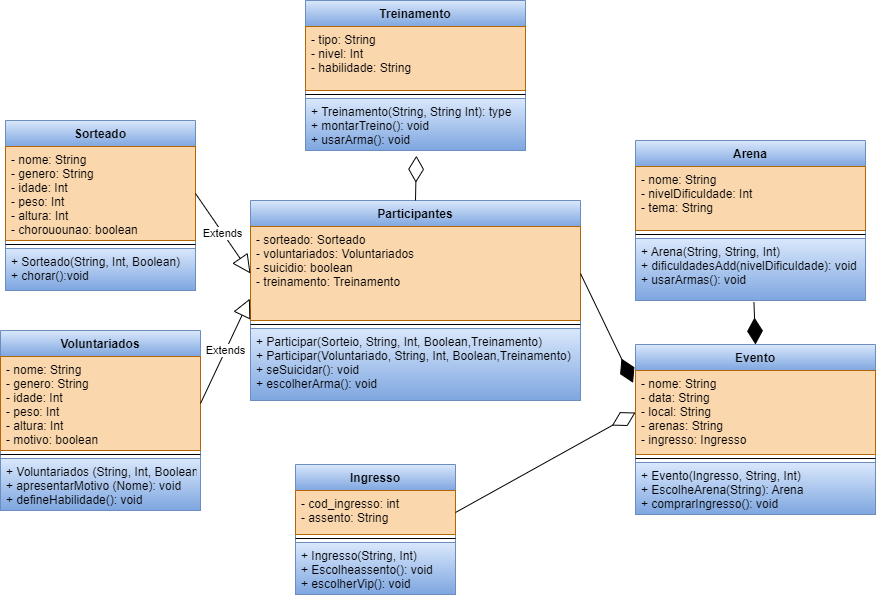

The diagram above was exported from draw.io. Its source (the exported page's mxGraphModel, read from the mxfile embedded in the PNG):
<mxGraphModel dx="620" dy="1521" grid="1" gridSize="10" guides="1" tooltips="1" connect="1" arrows="1" fold="1" page="1" pageScale="1" pageWidth="827" pageHeight="1169" math="0" shadow="0">
  <root>
    <mxCell id="0" />
    <mxCell id="1" parent="0" />
    <mxCell id="3GXU2A3jXe1g5sy83Bpp-1" value="Participantes" style="swimlane;fontStyle=1;align=center;verticalAlign=top;childLayout=stackLayout;horizontal=1;startSize=26;horizontalStack=0;resizeParent=1;resizeParentMax=0;resizeLast=0;collapsible=1;marginBottom=0;fillColor=#dae8fc;strokeColor=#6c8ebf;gradientColor=#7ea6e0;" vertex="1" parent="1">
      <mxGeometry x="265" y="190" width="330" height="200" as="geometry" />
    </mxCell>
    <mxCell id="3GXU2A3jXe1g5sy83Bpp-2" value="- sorteado: Sorteado&#10;- voluntariados: Voluntariados&#10;- suicidio: boolean&#10;- treinamento: Treinamento" style="text;align=left;verticalAlign=top;spacingLeft=4;spacingRight=4;overflow=hidden;rotatable=0;points=[[0,0.5],[1,0.5]];portConstraint=eastwest;fillColor=#fad7ac;strokeColor=#b46504;" vertex="1" parent="3GXU2A3jXe1g5sy83Bpp-1">
      <mxGeometry y="26" width="330" height="94" as="geometry" />
    </mxCell>
    <mxCell id="3GXU2A3jXe1g5sy83Bpp-3" value="" style="line;strokeWidth=1;fillColor=none;align=left;verticalAlign=middle;spacingTop=-1;spacingLeft=3;spacingRight=3;rotatable=0;labelPosition=right;points=[];portConstraint=eastwest;" vertex="1" parent="3GXU2A3jXe1g5sy83Bpp-1">
      <mxGeometry y="120" width="330" height="8" as="geometry" />
    </mxCell>
    <mxCell id="3GXU2A3jXe1g5sy83Bpp-4" value="+ Participar(Sorteio, String, Int, Boolean,Treinamento)&#10;+ Participar(Voluntariado, String, Int, Boolean,Treinamento)&#10;+ seSuicidar(): void&#10;+ escolherArma(): void" style="text;strokeColor=#6c8ebf;fillColor=#dae8fc;align=left;verticalAlign=top;spacingLeft=4;spacingRight=4;overflow=hidden;rotatable=0;points=[[0,0.5],[1,0.5]];portConstraint=eastwest;gradientColor=#7ea6e0;" vertex="1" parent="3GXU2A3jXe1g5sy83Bpp-1">
      <mxGeometry y="128" width="330" height="72" as="geometry" />
    </mxCell>
    <mxCell id="3GXU2A3jXe1g5sy83Bpp-5" value="Arena" style="swimlane;fontStyle=1;align=center;verticalAlign=top;childLayout=stackLayout;horizontal=1;startSize=26;horizontalStack=0;resizeParent=1;resizeParentMax=0;resizeLast=0;collapsible=1;marginBottom=0;fillColor=#dae8fc;strokeColor=#6c8ebf;gradientColor=#7ea6e0;" vertex="1" parent="1">
      <mxGeometry x="650" y="130" width="230" height="160" as="geometry" />
    </mxCell>
    <mxCell id="3GXU2A3jXe1g5sy83Bpp-6" value="- nome: String&#10;- nivelDificuldade: Int&#10;- tema: String" style="text;align=left;verticalAlign=top;spacingLeft=4;spacingRight=4;overflow=hidden;rotatable=0;points=[[0,0.5],[1,0.5]];portConstraint=eastwest;fillColor=#fad7ac;strokeColor=#b46504;" vertex="1" parent="3GXU2A3jXe1g5sy83Bpp-5">
      <mxGeometry y="26" width="230" height="64" as="geometry" />
    </mxCell>
    <mxCell id="3GXU2A3jXe1g5sy83Bpp-7" value="" style="line;strokeWidth=1;fillColor=none;align=left;verticalAlign=middle;spacingTop=-1;spacingLeft=3;spacingRight=3;rotatable=0;labelPosition=right;points=[];portConstraint=eastwest;" vertex="1" parent="3GXU2A3jXe1g5sy83Bpp-5">
      <mxGeometry y="90" width="230" height="8" as="geometry" />
    </mxCell>
    <mxCell id="3GXU2A3jXe1g5sy83Bpp-8" value="+ Arena(String, String, Int)&#10;+ dificuldadesAdd(nivelDificuldade): void&#10;+ usarArmas(): void" style="text;strokeColor=#6c8ebf;fillColor=#dae8fc;align=left;verticalAlign=top;spacingLeft=4;spacingRight=4;overflow=hidden;rotatable=0;points=[[0,0.5],[1,0.5]];portConstraint=eastwest;gradientColor=#7ea6e0;" vertex="1" parent="3GXU2A3jXe1g5sy83Bpp-5">
      <mxGeometry y="98" width="230" height="62" as="geometry" />
    </mxCell>
    <mxCell id="3GXU2A3jXe1g5sy83Bpp-9" value="Sorteado" style="swimlane;fontStyle=1;align=center;verticalAlign=top;childLayout=stackLayout;horizontal=1;startSize=26;horizontalStack=0;resizeParent=1;resizeParentMax=0;resizeLast=0;collapsible=1;marginBottom=0;fillColor=#dae8fc;strokeColor=#6c8ebf;gradientColor=#7ea6e0;" vertex="1" parent="1">
      <mxGeometry x="20" y="110" width="190" height="170" as="geometry" />
    </mxCell>
    <mxCell id="3GXU2A3jXe1g5sy83Bpp-10" value="- nome: String&#10;- genero: String&#10;- idade: Int&#10;- peso: Int&#10;- altura: Int&#10;- chorouounao: boolean" style="text;align=left;verticalAlign=top;spacingLeft=4;spacingRight=4;overflow=hidden;rotatable=0;points=[[0,0.5],[1,0.5]];portConstraint=eastwest;fillColor=#fad7ac;strokeColor=#b46504;" vertex="1" parent="3GXU2A3jXe1g5sy83Bpp-9">
      <mxGeometry y="26" width="190" height="94" as="geometry" />
    </mxCell>
    <mxCell id="3GXU2A3jXe1g5sy83Bpp-11" value="" style="line;strokeWidth=1;fillColor=none;align=left;verticalAlign=middle;spacingTop=-1;spacingLeft=3;spacingRight=3;rotatable=0;labelPosition=right;points=[];portConstraint=eastwest;" vertex="1" parent="3GXU2A3jXe1g5sy83Bpp-9">
      <mxGeometry y="120" width="190" height="8" as="geometry" />
    </mxCell>
    <mxCell id="3GXU2A3jXe1g5sy83Bpp-12" value="+ Sorteado(String, Int, Boolean)&#10;+ chorar():void" style="text;strokeColor=#6c8ebf;fillColor=#dae8fc;align=left;verticalAlign=top;spacingLeft=4;spacingRight=4;overflow=hidden;rotatable=0;points=[[0,0.5],[1,0.5]];portConstraint=eastwest;gradientColor=#7ea6e0;" vertex="1" parent="3GXU2A3jXe1g5sy83Bpp-9">
      <mxGeometry y="128" width="190" height="42" as="geometry" />
    </mxCell>
    <mxCell id="3GXU2A3jXe1g5sy83Bpp-13" value="Voluntariados" style="swimlane;fontStyle=1;align=center;verticalAlign=top;childLayout=stackLayout;horizontal=1;startSize=26;horizontalStack=0;resizeParent=1;resizeParentMax=0;resizeLast=0;collapsible=1;marginBottom=0;fillColor=#dae8fc;strokeColor=#6c8ebf;gradientColor=#7ea6e0;" vertex="1" parent="1">
      <mxGeometry x="15" y="320" width="200" height="180" as="geometry" />
    </mxCell>
    <mxCell id="3GXU2A3jXe1g5sy83Bpp-14" value="- nome: String&#10;- genero: String&#10;- idade: Int&#10;- peso: Int&#10;- altura: Int&#10;- motivo: boolean" style="text;align=left;verticalAlign=top;spacingLeft=4;spacingRight=4;overflow=hidden;rotatable=0;points=[[0,0.5],[1,0.5]];portConstraint=eastwest;fillColor=#fad7ac;strokeColor=#b46504;" vertex="1" parent="3GXU2A3jXe1g5sy83Bpp-13">
      <mxGeometry y="26" width="200" height="94" as="geometry" />
    </mxCell>
    <mxCell id="3GXU2A3jXe1g5sy83Bpp-15" value="" style="line;strokeWidth=1;fillColor=none;align=left;verticalAlign=middle;spacingTop=-1;spacingLeft=3;spacingRight=3;rotatable=0;labelPosition=right;points=[];portConstraint=eastwest;" vertex="1" parent="3GXU2A3jXe1g5sy83Bpp-13">
      <mxGeometry y="120" width="200" height="8" as="geometry" />
    </mxCell>
    <mxCell id="3GXU2A3jXe1g5sy83Bpp-16" value="+ Voluntariados (String, Int, Boolean)&#10;+ apresentarMotivo (Nome): void &#10;+ defineHabilidade(): void&#10;" style="text;strokeColor=#6c8ebf;fillColor=#dae8fc;align=left;verticalAlign=top;spacingLeft=4;spacingRight=4;overflow=hidden;rotatable=0;points=[[0,0.5],[1,0.5]];portConstraint=eastwest;gradientColor=#7ea6e0;" vertex="1" parent="3GXU2A3jXe1g5sy83Bpp-13">
      <mxGeometry y="128" width="200" height="52" as="geometry" />
    </mxCell>
    <mxCell id="3GXU2A3jXe1g5sy83Bpp-19" value="" style="endArrow=diamondThin;endFill=1;endSize=24;html=1;rounded=0;entryX=0.5;entryY=0;entryDx=0;entryDy=0;exitX=0.515;exitY=1.025;exitDx=0;exitDy=0;exitPerimeter=0;" edge="1" parent="1" source="3GXU2A3jXe1g5sy83Bpp-8" target="3GXU2A3jXe1g5sy83Bpp-29">
      <mxGeometry width="160" relative="1" as="geometry">
        <mxPoint x="510" y="290" as="sourcePoint" />
        <mxPoint x="670" y="290" as="targetPoint" />
      </mxGeometry>
    </mxCell>
    <mxCell id="3GXU2A3jXe1g5sy83Bpp-20" value="Treinamento" style="swimlane;fontStyle=1;align=center;verticalAlign=top;childLayout=stackLayout;horizontal=1;startSize=26;horizontalStack=0;resizeParent=1;resizeParentMax=0;resizeLast=0;collapsible=1;marginBottom=0;fillColor=#dae8fc;strokeColor=#6c8ebf;gradientColor=#7ea6e0;" vertex="1" parent="1">
      <mxGeometry x="320" y="-10" width="220" height="150" as="geometry" />
    </mxCell>
    <mxCell id="3GXU2A3jXe1g5sy83Bpp-21" value="- tipo: String&#10;- nivel: Int&#10;- habilidade: String" style="text;align=left;verticalAlign=top;spacingLeft=4;spacingRight=4;overflow=hidden;rotatable=0;points=[[0,0.5],[1,0.5]];portConstraint=eastwest;fillColor=#fad7ac;strokeColor=#b46504;" vertex="1" parent="3GXU2A3jXe1g5sy83Bpp-20">
      <mxGeometry y="26" width="220" height="64" as="geometry" />
    </mxCell>
    <mxCell id="3GXU2A3jXe1g5sy83Bpp-22" value="" style="line;strokeWidth=1;fillColor=none;align=left;verticalAlign=middle;spacingTop=-1;spacingLeft=3;spacingRight=3;rotatable=0;labelPosition=right;points=[];portConstraint=eastwest;" vertex="1" parent="3GXU2A3jXe1g5sy83Bpp-20">
      <mxGeometry y="90" width="220" height="8" as="geometry" />
    </mxCell>
    <mxCell id="3GXU2A3jXe1g5sy83Bpp-23" value="+ Treinamento(String, String Int): type&#10;+ montarTreino(): void&#10;+ usarArma(): void" style="text;strokeColor=#6c8ebf;fillColor=#dae8fc;align=left;verticalAlign=top;spacingLeft=4;spacingRight=4;overflow=hidden;rotatable=0;points=[[0,0.5],[1,0.5]];portConstraint=eastwest;gradientColor=#7ea6e0;" vertex="1" parent="3GXU2A3jXe1g5sy83Bpp-20">
      <mxGeometry y="98" width="220" height="52" as="geometry" />
    </mxCell>
    <mxCell id="3GXU2A3jXe1g5sy83Bpp-25" value="Ingresso" style="swimlane;fontStyle=1;align=center;verticalAlign=top;childLayout=stackLayout;horizontal=1;startSize=26;horizontalStack=0;resizeParent=1;resizeParentMax=0;resizeLast=0;collapsible=1;marginBottom=0;fillColor=#dae8fc;strokeColor=#6c8ebf;gradientColor=#7ea6e0;" vertex="1" parent="1">
      <mxGeometry x="310" y="454" width="160" height="130" as="geometry" />
    </mxCell>
    <mxCell id="3GXU2A3jXe1g5sy83Bpp-26" value="- cod_ingresso: int&#10;- assento: String&#10;" style="text;align=left;verticalAlign=top;spacingLeft=4;spacingRight=4;overflow=hidden;rotatable=0;points=[[0,0.5],[1,0.5]];portConstraint=eastwest;fillColor=#fad7ac;strokeColor=#b46504;" vertex="1" parent="3GXU2A3jXe1g5sy83Bpp-25">
      <mxGeometry y="26" width="160" height="44" as="geometry" />
    </mxCell>
    <mxCell id="3GXU2A3jXe1g5sy83Bpp-27" value="" style="line;strokeWidth=1;fillColor=none;align=left;verticalAlign=middle;spacingTop=-1;spacingLeft=3;spacingRight=3;rotatable=0;labelPosition=right;points=[];portConstraint=eastwest;" vertex="1" parent="3GXU2A3jXe1g5sy83Bpp-25">
      <mxGeometry y="70" width="160" height="8" as="geometry" />
    </mxCell>
    <mxCell id="3GXU2A3jXe1g5sy83Bpp-28" value="+ Ingresso(String, Int)&#10;+ Escolheassento(): void&#10;+ escolherVip(): void " style="text;strokeColor=#6c8ebf;fillColor=#dae8fc;align=left;verticalAlign=top;spacingLeft=4;spacingRight=4;overflow=hidden;rotatable=0;points=[[0,0.5],[1,0.5]];portConstraint=eastwest;gradientColor=#7ea6e0;" vertex="1" parent="3GXU2A3jXe1g5sy83Bpp-25">
      <mxGeometry y="78" width="160" height="52" as="geometry" />
    </mxCell>
    <mxCell id="3GXU2A3jXe1g5sy83Bpp-29" value="Evento" style="swimlane;fontStyle=1;align=center;verticalAlign=top;childLayout=stackLayout;horizontal=1;startSize=26;horizontalStack=0;resizeParent=1;resizeParentMax=0;resizeLast=0;collapsible=1;marginBottom=0;fillColor=#dae8fc;strokeColor=#6c8ebf;gradientColor=#7ea6e0;" vertex="1" parent="1">
      <mxGeometry x="650" y="334" width="240" height="170" as="geometry" />
    </mxCell>
    <mxCell id="3GXU2A3jXe1g5sy83Bpp-30" value="- nome: String&#10;- data: String&#10;- local: String&#10;- arenas: String&#10;- ingresso: Ingresso" style="text;align=left;verticalAlign=top;spacingLeft=4;spacingRight=4;overflow=hidden;rotatable=0;points=[[0,0.5],[1,0.5]];portConstraint=eastwest;fillColor=#fad7ac;strokeColor=#b46504;" vertex="1" parent="3GXU2A3jXe1g5sy83Bpp-29">
      <mxGeometry y="26" width="240" height="84" as="geometry" />
    </mxCell>
    <mxCell id="3GXU2A3jXe1g5sy83Bpp-31" value="" style="line;strokeWidth=1;fillColor=none;align=left;verticalAlign=middle;spacingTop=-1;spacingLeft=3;spacingRight=3;rotatable=0;labelPosition=right;points=[];portConstraint=eastwest;" vertex="1" parent="3GXU2A3jXe1g5sy83Bpp-29">
      <mxGeometry y="110" width="240" height="8" as="geometry" />
    </mxCell>
    <mxCell id="3GXU2A3jXe1g5sy83Bpp-32" value="+ Evento(Ingresso, String, Int)&#10;+ EscolheArena(String): Arena&#10;+ comprarIngresso(): void" style="text;strokeColor=#6c8ebf;fillColor=#dae8fc;align=left;verticalAlign=top;spacingLeft=4;spacingRight=4;overflow=hidden;rotatable=0;points=[[0,0.5],[1,0.5]];portConstraint=eastwest;gradientColor=#7ea6e0;" vertex="1" parent="3GXU2A3jXe1g5sy83Bpp-29">
      <mxGeometry y="118" width="240" height="52" as="geometry" />
    </mxCell>
    <mxCell id="3GXU2A3jXe1g5sy83Bpp-33" value="" style="endArrow=diamondThin;endFill=0;endSize=24;html=1;rounded=0;exitX=1;exitY=0.5;exitDx=0;exitDy=0;entryX=0;entryY=0.5;entryDx=0;entryDy=0;" edge="1" parent="1" source="3GXU2A3jXe1g5sy83Bpp-26" target="3GXU2A3jXe1g5sy83Bpp-30">
      <mxGeometry width="160" relative="1" as="geometry">
        <mxPoint x="410" y="410" as="sourcePoint" />
        <mxPoint x="570" y="410" as="targetPoint" />
      </mxGeometry>
    </mxCell>
    <mxCell id="3GXU2A3jXe1g5sy83Bpp-34" value="" style="endArrow=diamondThin;endFill=1;endSize=24;html=1;rounded=0;exitX=1;exitY=0.5;exitDx=0;exitDy=0;entryX=-0.01;entryY=0.147;entryDx=0;entryDy=0;entryPerimeter=0;" edge="1" parent="1" source="3GXU2A3jXe1g5sy83Bpp-2" target="3GXU2A3jXe1g5sy83Bpp-30">
      <mxGeometry width="160" relative="1" as="geometry">
        <mxPoint x="240" y="388" as="sourcePoint" />
        <mxPoint x="570" y="270" as="targetPoint" />
      </mxGeometry>
    </mxCell>
    <mxCell id="3GXU2A3jXe1g5sy83Bpp-39" value="Extends" style="endArrow=block;endSize=16;endFill=0;html=1;rounded=0;exitX=1;exitY=0.5;exitDx=0;exitDy=0;entryX=0;entryY=0.5;entryDx=0;entryDy=0;" edge="1" parent="1" source="3GXU2A3jXe1g5sy83Bpp-10" target="3GXU2A3jXe1g5sy83Bpp-2">
      <mxGeometry width="160" relative="1" as="geometry">
        <mxPoint x="415.0000000000002" y="200" as="sourcePoint" />
        <mxPoint x="414.1200000000001" y="134.70399999999995" as="targetPoint" />
      </mxGeometry>
    </mxCell>
    <mxCell id="3GXU2A3jXe1g5sy83Bpp-40" value="Extends" style="endArrow=block;endSize=16;endFill=0;html=1;rounded=0;exitX=1;exitY=0.5;exitDx=0;exitDy=0;entryX=-0.002;entryY=0.768;entryDx=0;entryDy=0;entryPerimeter=0;" edge="1" parent="1" source="3GXU2A3jXe1g5sy83Bpp-14" target="3GXU2A3jXe1g5sy83Bpp-2">
      <mxGeometry width="160" relative="1" as="geometry">
        <mxPoint x="220" y="193.00000000000023" as="sourcePoint" />
        <mxPoint x="300" y="273.0000000000002" as="targetPoint" />
      </mxGeometry>
    </mxCell>
    <mxCell id="3GXU2A3jXe1g5sy83Bpp-41" value="" style="endArrow=diamondThin;endFill=0;endSize=24;html=1;rounded=0;exitX=0.5;exitY=0;exitDx=0;exitDy=0;entryX=0.504;entryY=1.101;entryDx=0;entryDy=0;entryPerimeter=0;" edge="1" parent="1" source="3GXU2A3jXe1g5sy83Bpp-1" target="3GXU2A3jXe1g5sy83Bpp-23">
      <mxGeometry width="160" relative="1" as="geometry">
        <mxPoint x="480" y="512" as="sourcePoint" />
        <mxPoint x="620" y="412" as="targetPoint" />
      </mxGeometry>
    </mxCell>
  </root>
</mxGraphModel>